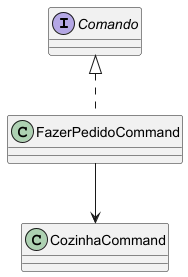

The diagram above was rendered by PlantUML. Its source (embedded in the PNG):
@startuml

skinparam classAttributeIconSize 0

interface Comando

class FazerPedidoCommand

class CozinhaCommand

Comando <|.. FazerPedidoCommand

FazerPedidoCommand --> CozinhaCommand

@enduml